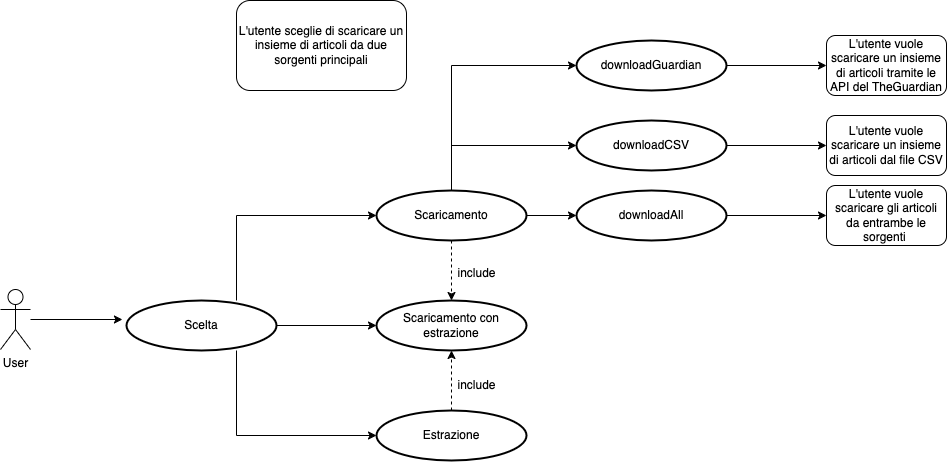

The diagram above was exported from draw.io. Its source (the exported page's mxGraphModel, read from the mxfile embedded in the PNG):
<mxGraphModel dx="954" dy="1693" grid="1" gridSize="10" guides="1" tooltips="1" connect="1" arrows="1" fold="1" page="1" pageScale="1" pageWidth="827" pageHeight="1169" math="0" shadow="0">
  <root>
    <mxCell id="0" />
    <mxCell id="1" parent="0" />
    <mxCell id="tjgTVZ77dz0vLqLDrPph-1" value="User&lt;br&gt;" style="shape=umlActor;verticalLabelPosition=bottom;verticalAlign=top;html=1;outlineConnect=0;" parent="1" vertex="1">
      <mxGeometry x="74" y="239" width="30" height="60" as="geometry" />
    </mxCell>
    <mxCell id="tjgTVZ77dz0vLqLDrPph-4" value="Scelta" style="strokeWidth=2;html=1;shape=mxgraph.flowchart.start_1;whiteSpace=wrap;" parent="1" vertex="1">
      <mxGeometry x="200" y="250" width="150" height="50" as="geometry" />
    </mxCell>
    <mxCell id="tjgTVZ77dz0vLqLDrPph-6" style="edgeStyle=orthogonalEdgeStyle;rounded=0;orthogonalLoop=1;jettySize=auto;html=1;entryX=-0.027;entryY=0.38;entryDx=0;entryDy=0;entryPerimeter=0;" parent="1" source="tjgTVZ77dz0vLqLDrPph-1" target="tjgTVZ77dz0vLqLDrPph-4" edge="1">
      <mxGeometry relative="1" as="geometry" />
    </mxCell>
    <mxCell id="tjgTVZ77dz0vLqLDrPph-7" value="Scaricamento con estrazione" style="strokeWidth=2;html=1;shape=mxgraph.flowchart.start_1;whiteSpace=wrap;" parent="1" vertex="1">
      <mxGeometry x="450" y="250" width="150" height="50" as="geometry" />
    </mxCell>
    <mxCell id="tjgTVZ77dz0vLqLDrPph-8" style="edgeStyle=orthogonalEdgeStyle;rounded=0;orthogonalLoop=1;jettySize=auto;html=1;entryX=0;entryY=0.5;entryDx=0;entryDy=0;entryPerimeter=0;" parent="1" source="tjgTVZ77dz0vLqLDrPph-4" target="tjgTVZ77dz0vLqLDrPph-7" edge="1">
      <mxGeometry relative="1" as="geometry" />
    </mxCell>
    <mxCell id="tjgTVZ77dz0vLqLDrPph-10" value="Scaricamento" style="strokeWidth=2;html=1;shape=mxgraph.flowchart.start_1;whiteSpace=wrap;" parent="1" vertex="1">
      <mxGeometry x="450" y="140" width="150" height="50" as="geometry" />
    </mxCell>
    <mxCell id="tjgTVZ77dz0vLqLDrPph-11" style="edgeStyle=orthogonalEdgeStyle;rounded=0;orthogonalLoop=1;jettySize=auto;html=1;entryX=0;entryY=0.5;entryDx=0;entryDy=0;entryPerimeter=0;" parent="1" source="tjgTVZ77dz0vLqLDrPph-4" target="tjgTVZ77dz0vLqLDrPph-10" edge="1">
      <mxGeometry relative="1" as="geometry">
        <Array as="points">
          <mxPoint x="310" y="165" />
        </Array>
      </mxGeometry>
    </mxCell>
    <mxCell id="tjgTVZ77dz0vLqLDrPph-12" value="Estrazione" style="strokeWidth=2;html=1;shape=mxgraph.flowchart.start_1;whiteSpace=wrap;" parent="1" vertex="1">
      <mxGeometry x="450" y="360" width="150" height="50" as="geometry" />
    </mxCell>
    <mxCell id="tjgTVZ77dz0vLqLDrPph-13" style="edgeStyle=orthogonalEdgeStyle;rounded=0;orthogonalLoop=1;jettySize=auto;html=1;entryX=0;entryY=0.5;entryDx=0;entryDy=0;entryPerimeter=0;" parent="1" source="tjgTVZ77dz0vLqLDrPph-4" target="tjgTVZ77dz0vLqLDrPph-12" edge="1">
      <mxGeometry relative="1" as="geometry">
        <Array as="points">
          <mxPoint x="310" y="385" />
        </Array>
      </mxGeometry>
    </mxCell>
    <mxCell id="tjgTVZ77dz0vLqLDrPph-14" style="edgeStyle=orthogonalEdgeStyle;rounded=1;orthogonalLoop=1;jettySize=auto;html=1;entryX=0.5;entryY=0;entryDx=0;entryDy=0;entryPerimeter=0;curved=0;dashed=1;" parent="1" source="tjgTVZ77dz0vLqLDrPph-10" target="tjgTVZ77dz0vLqLDrPph-7" edge="1">
      <mxGeometry relative="1" as="geometry" />
    </mxCell>
    <mxCell id="tjgTVZ77dz0vLqLDrPph-15" style="edgeStyle=orthogonalEdgeStyle;rounded=0;orthogonalLoop=1;jettySize=auto;html=1;entryX=0.5;entryY=1;entryDx=0;entryDy=0;entryPerimeter=0;dashed=1;" parent="1" source="tjgTVZ77dz0vLqLDrPph-12" target="tjgTVZ77dz0vLqLDrPph-7" edge="1">
      <mxGeometry relative="1" as="geometry" />
    </mxCell>
    <mxCell id="tjgTVZ77dz0vLqLDrPph-16" value="include" style="text;html=1;align=center;verticalAlign=middle;resizable=0;points=[];autosize=1;strokeColor=none;fillColor=none;" parent="1" vertex="1">
      <mxGeometry x="520" y="208" width="60" height="30" as="geometry" />
    </mxCell>
    <mxCell id="tjgTVZ77dz0vLqLDrPph-17" value="include" style="text;html=1;align=center;verticalAlign=middle;resizable=0;points=[];autosize=1;strokeColor=none;fillColor=none;" parent="1" vertex="1">
      <mxGeometry x="520" y="320" width="60" height="30" as="geometry" />
    </mxCell>
    <mxCell id="vuOAFGCnxO-3Sb1jndZx-1" value="L'utente sceglie di scaricare un insieme di articoli da due sorgenti principali" style="rounded=1;whiteSpace=wrap;html=1;" parent="1" vertex="1">
      <mxGeometry x="310" y="-50" width="170" height="90" as="geometry" />
    </mxCell>
    <mxCell id="vuOAFGCnxO-3Sb1jndZx-16" style="edgeStyle=orthogonalEdgeStyle;rounded=0;orthogonalLoop=1;jettySize=auto;html=1;entryX=0;entryY=0.5;entryDx=0;entryDy=0;" parent="1" source="vuOAFGCnxO-3Sb1jndZx-5" target="vuOAFGCnxO-3Sb1jndZx-11" edge="1">
      <mxGeometry relative="1" as="geometry" />
    </mxCell>
    <mxCell id="vuOAFGCnxO-3Sb1jndZx-5" value="downloadGuardian" style="strokeWidth=2;html=1;shape=mxgraph.flowchart.start_1;whiteSpace=wrap;" parent="1" vertex="1">
      <mxGeometry x="650" y="-10" width="150" height="50" as="geometry" />
    </mxCell>
    <mxCell id="vuOAFGCnxO-3Sb1jndZx-15" style="edgeStyle=orthogonalEdgeStyle;rounded=0;orthogonalLoop=1;jettySize=auto;html=1;entryX=0;entryY=0.5;entryDx=0;entryDy=0;" parent="1" source="vuOAFGCnxO-3Sb1jndZx-6" target="vuOAFGCnxO-3Sb1jndZx-12" edge="1">
      <mxGeometry relative="1" as="geometry" />
    </mxCell>
    <mxCell id="vuOAFGCnxO-3Sb1jndZx-6" value="downloadCSV" style="strokeWidth=2;html=1;shape=mxgraph.flowchart.start_1;whiteSpace=wrap;" parent="1" vertex="1">
      <mxGeometry x="650" y="70" width="150" height="50" as="geometry" />
    </mxCell>
    <mxCell id="vuOAFGCnxO-3Sb1jndZx-14" style="edgeStyle=orthogonalEdgeStyle;rounded=0;orthogonalLoop=1;jettySize=auto;html=1;entryX=0;entryY=0.5;entryDx=0;entryDy=0;" parent="1" source="vuOAFGCnxO-3Sb1jndZx-7" target="vuOAFGCnxO-3Sb1jndZx-13" edge="1">
      <mxGeometry relative="1" as="geometry" />
    </mxCell>
    <mxCell id="vuOAFGCnxO-3Sb1jndZx-7" value="downloadAll" style="strokeWidth=2;html=1;shape=mxgraph.flowchart.start_1;whiteSpace=wrap;" parent="1" vertex="1">
      <mxGeometry x="650" y="140" width="150" height="50" as="geometry" />
    </mxCell>
    <mxCell id="vuOAFGCnxO-3Sb1jndZx-8" style="edgeStyle=orthogonalEdgeStyle;rounded=0;orthogonalLoop=1;jettySize=auto;html=1;entryX=0;entryY=0.5;entryDx=0;entryDy=0;entryPerimeter=0;" parent="1" source="tjgTVZ77dz0vLqLDrPph-10" target="vuOAFGCnxO-3Sb1jndZx-5" edge="1">
      <mxGeometry relative="1" as="geometry">
        <Array as="points">
          <mxPoint x="525" y="15" />
        </Array>
      </mxGeometry>
    </mxCell>
    <mxCell id="vuOAFGCnxO-3Sb1jndZx-9" style="edgeStyle=orthogonalEdgeStyle;rounded=0;orthogonalLoop=1;jettySize=auto;html=1;entryX=0;entryY=0.5;entryDx=0;entryDy=0;entryPerimeter=0;" parent="1" source="tjgTVZ77dz0vLqLDrPph-10" target="vuOAFGCnxO-3Sb1jndZx-6" edge="1">
      <mxGeometry relative="1" as="geometry">
        <Array as="points">
          <mxPoint x="525" y="95" />
        </Array>
      </mxGeometry>
    </mxCell>
    <mxCell id="vuOAFGCnxO-3Sb1jndZx-10" style="edgeStyle=orthogonalEdgeStyle;rounded=0;orthogonalLoop=1;jettySize=auto;html=1;entryX=0;entryY=0.5;entryDx=0;entryDy=0;entryPerimeter=0;" parent="1" source="tjgTVZ77dz0vLqLDrPph-10" target="vuOAFGCnxO-3Sb1jndZx-7" edge="1">
      <mxGeometry relative="1" as="geometry" />
    </mxCell>
    <mxCell id="vuOAFGCnxO-3Sb1jndZx-11" value="L'utente vuole scaricare un insieme di articoli tramite le API del TheGuardian" style="rounded=1;whiteSpace=wrap;html=1;" parent="1" vertex="1">
      <mxGeometry x="900" y="-15" width="120" height="60" as="geometry" />
    </mxCell>
    <mxCell id="vuOAFGCnxO-3Sb1jndZx-12" value="L'utente vuole scaricare un insieme di articoli dal file CSV" style="rounded=1;whiteSpace=wrap;html=1;" parent="1" vertex="1">
      <mxGeometry x="900" y="65" width="120" height="60" as="geometry" />
    </mxCell>
    <mxCell id="vuOAFGCnxO-3Sb1jndZx-13" value="L'utente vuole scaricare gli articoli da entrambe le sorgenti&amp;nbsp;" style="rounded=1;whiteSpace=wrap;html=1;" parent="1" vertex="1">
      <mxGeometry x="900" y="135" width="120" height="60" as="geometry" />
    </mxCell>
  </root>
</mxGraphModel>